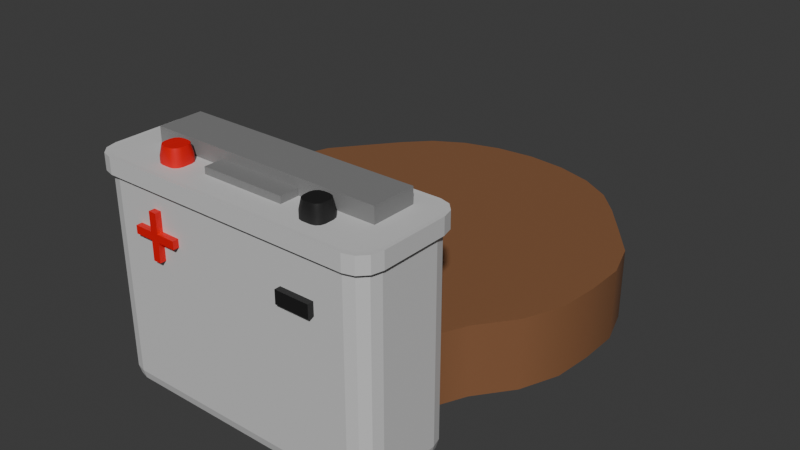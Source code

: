 # Source: battery-backpack.blend  (saved by Blender 4.1.24; exported with 4.5.12 LTS)
import bpy
from mathutils import Matrix  # noqa: F401  (used for matrix-valued properties, if any)

bpy.ops.wm.read_factory_settings(use_empty=True)
scene = bpy.context.scene
scene.name = 'Scene'

# ---- collections
col_collection = bpy.data.collections.new('Collection'); scene.collection.children.link(col_collection)

# ---- materials (node trees are filled in below, after node groups)
mat_battery = bpy.data.materials.new('Battery')
mat_battery.use_transparent_shadow = False
mat_negative = bpy.data.materials.new('Negative')
mat_negative.use_transparent_shadow = False
mat_positive = bpy.data.materials.new('Positive')
mat_positive.use_transparent_shadow = False
mat_belt = bpy.data.materials.new('Belt')
mat_belt.use_transparent_shadow = False
mat_battery_2 = bpy.data.materials.new('Battery 2')
mat_battery_2.use_transparent_shadow = False

# ---- material node trees
mat_battery.use_nodes = True; mat_battery.node_tree.nodes.clear()
_N = mat_battery.node_tree.nodes; _L = mat_battery.node_tree.links
n0 = _N.new('ShaderNodeBsdfPrincipled'); n0.name = 'Principled BSDF'; n0.location = (10, 300)
n0.inputs[0].default_value = (0.6451, 0.6451, 0.6451, 1.0)
n1 = _N.new('ShaderNodeOutputMaterial'); n1.name = 'Material Output'; n1.location = (300, 300)
_L.new(n0.outputs[0], n1.inputs[0])
n1.is_active_output = True
mat_negative.use_nodes = True; mat_negative.node_tree.nodes.clear()
_N = mat_negative.node_tree.nodes; _L = mat_negative.node_tree.links
n0 = _N.new('ShaderNodeBsdfPrincipled'); n0.name = 'Principled BSDF'; n0.location = (10, 300)
n0.inputs[0].default_value = (0.01227, 0.01227, 0.01227, 1.0)
n1 = _N.new('ShaderNodeOutputMaterial'); n1.name = 'Material Output'; n1.location = (300, 300)
_L.new(n0.outputs[0], n1.inputs[0])
n1.is_active_output = True
mat_positive.use_nodes = True; mat_positive.node_tree.nodes.clear()
_N = mat_positive.node_tree.nodes; _L = mat_positive.node_tree.links
n0 = _N.new('ShaderNodeBsdfPrincipled'); n0.name = 'Principled BSDF'; n0.location = (10, 300)
n0.inputs[0].default_value = (0.8002, 0.0, 0.001472, 1.0)
n1 = _N.new('ShaderNodeOutputMaterial'); n1.name = 'Material Output'; n1.location = (300, 300)
_L.new(n0.outputs[0], n1.inputs[0])
n1.is_active_output = True
mat_belt.use_nodes = True; mat_belt.node_tree.nodes.clear()
_N = mat_belt.node_tree.nodes; _L = mat_belt.node_tree.links
n0 = _N.new('ShaderNodeBsdfPrincipled'); n0.name = 'Principled BSDF'; n0.location = (10, 300)
n0.inputs[0].default_value = (0.247, 0.1102, 0.04939, 1.0)
n1 = _N.new('ShaderNodeOutputMaterial'); n1.name = 'Material Output'; n1.location = (300, 300)
_L.new(n0.outputs[0], n1.inputs[0])
n1.is_active_output = True
mat_battery_2.use_nodes = True; mat_battery_2.node_tree.nodes.clear()
_N = mat_battery_2.node_tree.nodes; _L = mat_battery_2.node_tree.links
n0 = _N.new('ShaderNodeBsdfPrincipled'); n0.name = 'Principled BSDF'; n0.location = (10, 300)
n0.inputs[0].default_value = (0.2247, 0.2247, 0.2247, 1.0)
n1 = _N.new('ShaderNodeOutputMaterial'); n1.name = 'Material Output'; n1.location = (300, 300)
_L.new(n0.outputs[0], n1.inputs[0])
n1.is_active_output = True

# ---- world
world_world = bpy.data.worlds.new('World'); scene.world = world_world
world_world.use_nodes = True; world_world.node_tree.nodes.clear()
_N = world_world.node_tree.nodes; _L = world_world.node_tree.links
n0 = _N.new('ShaderNodeOutputWorld'); n0.name = 'World Output'; n0.location = (300, 300)
n1 = _N.new('ShaderNodeBackground'); n1.name = 'Background'; n1.location = (10, 300)
n1.inputs[0].default_value = (0.05088, 0.05088, 0.05088, 1.0)
_L.new(n1.outputs[0], n0.inputs[0])
n0.is_active_output = True
world_world.color = (0.05088, 0.05088, 0.05088)
world_world.use_sun_shadow = False
world_world.sun_shadow_jitter_overblur = 0.0

# ---- meshes
me_cube_001 = bpy.data.meshes.new('Cube.001')
me_cube_001.from_pydata([(-0.374, -0.08025, 0.374), (-0.3215, -0.1328, 0.374), (-0.367, -0.1065, 0.374), (-0.3478, -0.1257, 0.374), (-0.3215, 0.1328, 0.374), (-0.374, 0.08025, 0.374), (-0.3478, 0.1257, 0.374), (-0.367, 0.1065, 0.374), (0.3215, -0.1328, 0.374), (0.374, -0.08025, 0.374), (0.3478, -0.1257, 0.374), (0.367, -0.1065, 0.374), (0.374, 0.08025, 0.374), (0.3215, 0.1328, 0.374), (0.367, 0.1065, 0.374), (0.3478, 0.1257, 0.374), (-0.3215, -0.1328, 0.3334), (-0.3478, -0.1257, 0.3334), (-0.367, -0.1065, 0.3334), (-0.374, -0.08025, 0.3334), (-0.3215, 0.1328, 0.3334), (-0.3478, 0.1257, 0.3334), (-0.367, 0.1065, 0.3334), (-0.374, 0.08025, 0.3334), (0.374, 0.08025, 0.3334), (0.367, 0.1065, 0.3334), (0.3478, 0.1257, 0.3334), (0.3215, 0.1328, 0.3334), (0.3215, -0.1328, 0.3334), (0.3478, -0.1257, 0.3334), (0.367, -0.1065, 0.3334), (0.374, -0.08025, 0.3334), (-0.3308, -0.1448, 0.333), (-0.3308, -0.1448, 0.3744), (-0.3578, -0.1371, 0.3744), (-0.3776, -0.1162, 0.3744), (-0.3849, -0.08752, 0.3744), (-0.3578, 0.1371, 0.3744), (-0.3308, 0.1448, 0.3744), (-0.3578, 0.1371, 0.333), (-0.3776, 0.1162, 0.3744), (-0.3776, 0.1162, 0.333), (-0.3849, 0.08752, 0.3744), (-0.3849, 0.08752, 0.333), (0.3776, 0.1162, 0.3744), (0.3849, 0.08752, 0.3744), (0.3776, 0.1162, 0.333), (0.3578, 0.1371, 0.3744), (0.3578, 0.1371, 0.333), (0.3308, 0.1448, 0.3744), (0.3308, 0.1448, 0.333), (0.3578, -0.1371, 0.3744), (0.3308, -0.1448, 0.3744), (0.3578, -0.1371, 0.333), (0.3776, -0.1162, 0.3744), (0.3776, -0.1162, 0.333), (0.3849, -0.08752, 0.3744), (0.3849, -0.08752, 0.333), (-0.3578, -0.1371, 0.333), (-0.3776, -0.1162, 0.333), (-0.3849, -0.08752, 0.333), (-0.3308, 0.1448, 0.333), (0.3849, 0.08752, 0.333), (0.3308, -0.1448, 0.333), (-0.3154, -0.08643, -0.216), (-0.3215, -0.1328, -0.1697), (-0.3184, -0.1096, -0.2098), (-0.3207, -0.1266, -0.1929), (-0.3277, -0.07414, -0.216), (-0.374, -0.08025, -0.1697), (-0.3509, -0.07719, -0.2098), (-0.3678, -0.07943, -0.1929), (-0.3238, -0.08419, -0.216), (-0.3478, -0.1257, -0.1697), (-0.3358, -0.105, -0.2098), (-0.3446, -0.1202, -0.1929), (-0.3254, -0.08252, -0.216), (-0.367, -0.1065, -0.1697), (-0.3462, -0.09452, -0.2098), (-0.3614, -0.1033, -0.1929), (-0.3277, 0.07414, -0.216), (-0.374, 0.08025, -0.1697), (-0.3509, 0.07719, -0.2098), (-0.3678, 0.07943, -0.1929), (-0.3154, 0.08643, -0.216), (-0.3215, 0.1328, -0.1697), (-0.3184, 0.1096, -0.2098), (-0.3207, 0.1266, -0.1929), (-0.3254, 0.08252, -0.216), (-0.367, 0.1065, -0.1697), (-0.3462, 0.09452, -0.2098), (-0.3614, 0.1033, -0.1929), (-0.3238, 0.08419, -0.216), (-0.3478, 0.1257, -0.1697), (-0.3358, 0.105, -0.2098), (-0.3446, 0.1202, -0.1929), (0.3277, -0.07414, -0.216), (0.374, -0.08025, -0.1697), (0.3509, -0.07719, -0.2098), (0.3678, -0.07943, -0.1929), (0.3154, -0.08643, -0.216), (0.3215, -0.1328, -0.1697), (0.3184, -0.1096, -0.2098), (0.3207, -0.1266, -0.1929), (0.3254, -0.08252, -0.216), (0.367, -0.1065, -0.1697), (0.3462, -0.09452, -0.2098), (0.3614, -0.1033, -0.1929), (0.3238, -0.08419, -0.216), (0.3478, -0.1257, -0.1697), (0.3358, -0.105, -0.2098), (0.3446, -0.1202, -0.1929), (0.3154, 0.08643, -0.216), (0.3215, 0.1328, -0.1697), (0.3184, 0.1096, -0.2098), (0.3207, 0.1266, -0.1929), (0.3277, 0.07414, -0.216), (0.374, 0.08025, -0.1697), (0.3509, 0.07719, -0.2098), (0.3678, 0.07943, -0.1929), (0.3238, 0.08419, -0.216), (0.3478, 0.1257, -0.1697), (0.3358, 0.105, -0.2098), (0.3446, 0.1202, -0.1929), (0.3254, 0.08252, -0.216), (0.367, 0.1065, -0.1697), (0.3462, 0.09452, -0.2098), (0.3614, 0.1033, -0.1929)], [], [(2, 0, 36, 35), (17, 16, 32, 58), (12, 14, 15, 13, 4, 6, 7, 5, 0, 2, 3, 1, 8, 10, 11, 9), (11, 10, 51, 54), (18, 17, 58, 59), (4, 13, 49, 38), (14, 12, 45, 44), (19, 18, 59, 60), (21, 93, 89, 22), (30, 105, 97, 31), (85, 20, 27, 113), (25, 125, 121, 26), (24, 117, 125, 25), (29, 109, 105, 30), (26, 121, 113, 27), (117, 24, 31, 97), (101, 28, 16, 65), (12, 9, 56, 45), (3, 2, 35, 34), (20, 21, 39, 61), (8, 1, 33, 52), (21, 22, 41, 39), (0, 5, 42, 36), (5, 7, 40, 42), (10, 8, 52, 51), (22, 23, 43, 41), (69, 19, 23, 81), (22, 89, 81, 23), (80, 88, 92, 84, 112, 120, 124, 116, 96, 104, 108, 100, 64, 72, 76, 68), (20, 85, 93, 21), (73, 17, 18, 77), (28, 101, 109, 29), (77, 18, 19, 69), (63, 52, 33, 32), (62, 45, 56, 57), (60, 36, 42, 43), (61, 38, 49, 50), (32, 33, 34, 58), (58, 34, 35, 59), (59, 35, 36, 60), (54, 55, 57, 56), (51, 53, 55, 54), (52, 63, 53, 51), (47, 48, 50, 49), (44, 46, 48, 47), (45, 62, 46, 44), (40, 41, 43, 42), (37, 39, 41, 40), (38, 61, 39, 37), (27, 20, 61, 50), (23, 19, 60, 43), (6, 4, 38, 37), (9, 11, 54, 56), (30, 31, 57, 55), (15, 14, 44, 47), (31, 24, 62, 57), (29, 30, 55, 53), (16, 28, 63, 32), (28, 29, 53, 63), (26, 27, 50, 48), (13, 15, 47, 49), (7, 6, 37, 40), (25, 26, 48, 46), (24, 25, 46, 62), (1, 3, 34, 33), (72, 64, 66, 74), (74, 66, 67, 75), (75, 67, 65, 73), (76, 72, 74, 78), (78, 74, 75, 79), (79, 75, 73, 77), (68, 76, 78, 70), (70, 78, 79, 71), (71, 79, 77, 69), (84, 92, 94, 86), (86, 94, 95, 87), (87, 95, 93, 85), (92, 88, 90, 94), (94, 90, 91, 95), (95, 91, 89, 93), (88, 80, 82, 90), (90, 82, 83, 91), (91, 83, 81, 89), (116, 124, 126, 118), (118, 126, 127, 119), (119, 127, 125, 117), (124, 120, 122, 126), (126, 122, 123, 127), (127, 123, 121, 125), (120, 112, 114, 122), (122, 114, 115, 123), (123, 115, 113, 121), (100, 108, 110, 102), (102, 110, 111, 103), (103, 111, 109, 101), (108, 104, 106, 110), (110, 106, 107, 111), (111, 107, 105, 109), (104, 96, 98, 106), (106, 98, 99, 107), (107, 99, 97, 105), (69, 81, 83, 71), (71, 83, 82, 70), (70, 82, 80, 68), (85, 113, 115, 87), (87, 115, 114, 86), (86, 114, 112, 84), (117, 97, 99, 119), (119, 99, 98, 118), (118, 98, 96, 116), (101, 65, 67, 103), (103, 67, 66, 102), (102, 66, 64, 100), (65, 16, 17, 73)])
_k = set([(16, 17), (16, 28), (17, 18), (18, 19), (18, 77), (19, 23), (20, 21), (20, 27), (21, 22), (22, 23), (22, 89), (24, 25), (24, 31), (25, 26), (25, 125), (26, 27), (28, 29), (29, 30), (30, 31), (30, 105), (32, 58), (32, 63), (33, 34), (33, 52), (34, 35), (34, 58), (35, 36), (36, 42), (37, 38), (37, 39), (37, 40), (38, 49), (39, 41), (39, 61), (40, 42), (41, 43), (43, 60), (44, 45), (44, 47), (45, 56), (46, 48), (46, 62), (47, 48), (47, 49), (48, 50), (50, 61), (51, 52), (51, 53), (51, 54), (53, 55), (53, 63), (54, 56), (55, 57), (57, 62), (58, 59), (59, 60), (64, 72), (64, 100), (65, 73), (65, 101), (68, 76), (68, 80), (69, 77), (69, 81), (72, 76), (73, 77), (80, 88), (81, 89), (84, 92), (84, 112), (85, 93), (85, 113), (88, 92), (89, 93), (96, 104), (96, 116), (97, 105), (97, 117), (100, 108), (101, 109), (104, 108), (105, 109), (112, 120), (113, 121), (116, 124), (117, 125), (120, 124), (121, 125)])
me_cube_001.attributes.new('sharp_edge', 'BOOLEAN', 'EDGE').data.foreach_set('value', [ (min(e.vertices), max(e.vertices)) in _k for e in me_cube_001.edges])
_uv = me_cube_001.uv_layers.new(name='UVMap')
_uv.uv.foreach_set('vector', [0.8726, 0.7253, 0.875, 0.7005, 0.875, 0.7005, 0.8726, 0.7253, 0.616, 1.0, 0.616, 0.9824, 0.616, 0.9824, 0.616, 1.0, 0.625, 0.5495, 0.6274, 0.5247, 0.6338, 0.5066, 0.6426, 0.5, 0.8574, 0.5, 0.8662, 0.5066, 0.8726, 0.5247, 0.875, 0.5495, 0.875, 0.7005, 0.8726, 0.7253, 0.8662, 0.7434, 0.8574, 0.75, 0.6426, 0.75, 0.6338, 0.7434, 0.6274, 0.7253, 0.625, 0.7005, 0.6274, 0.7253, 0.6338, 0.7434, 0.6338, 0.7434, 0.6274, 0.7253, 0.616, 0.02473, 0.616, 0.0, 0.616, 0.0, 0.616, 0.02473, 0.8574, 0.5, 0.6426, 0.5, 0.6426, 0.5, 0.8574, 0.5, 0.6274, 0.5247, 0.625, 0.5495, 0.625, 0.5495, 0.6274, 0.5247, 0.616, 0.04946, 0.616, 0.02473, 0.616, 0.02473, 0.616, 0.04946, 0.616, 0.2588, 0.3953, 0.2588, 0.3953, 0.2253, 0.616, 0.2253, 0.616, 0.7253, 0.3953, 0.7253, 0.3953, 0.7005, 0.616, 0.7005, 0.3953, 0.2676, 0.616, 0.2676, 0.616, 0.4824, 0.3953, 0.4824, 0.616, 0.5247, 0.3953, 0.5247, 0.3953, 0.4912, 0.616, 0.4912, 0.616, 0.5495, 0.3953, 0.5495, 0.3953, 0.5247, 0.616, 0.5247, 0.616, 0.7588, 0.3953, 0.7588, 0.3953, 0.7253, 0.616, 0.7253, 0.616, 0.4912, 0.3953, 0.4912, 0.3953, 0.4824, 0.616, 0.4824, 0.3953, 0.5495, 0.616, 0.5495, 0.616, 0.7005, 0.3953, 0.7005, 0.3953, 0.7676, 0.616, 0.7676, 0.616, 0.9824, 0.3953, 0.9824, 0.625, 0.5495, 0.625, 0.7005, 0.625, 0.7005, 0.625, 0.5495, 0.8662, 0.7434, 0.8726, 0.7253, 0.8726, 0.7253, 0.8662, 0.7434, 0.616, 0.2676, 0.616, 0.2588, 0.616, 0.2588, 0.616, 0.2676, 0.6426, 0.75, 0.8574, 0.75, 0.8574, 0.75, 0.6426, 0.75, 0.616, 0.2588, 0.616, 0.2253, 0.616, 0.2253, 0.616, 0.2588, 0.875, 0.7005, 0.875, 0.5495, 0.875, 0.5495, 0.875, 0.7005, 0.875, 0.5495, 0.8726, 0.5247, 0.8726, 0.5247, 0.875, 0.5495, 0.6338, 0.7434, 0.6426, 0.75, 0.6426, 0.75, 0.6338, 0.7434, 0.616, 0.2253, 0.616, 0.2005, 0.616, 0.2005, 0.616, 0.2253, 0.3953, 0.04946, 0.616, 0.04946, 0.616, 0.2005, 0.3953, 0.2005, 0.616, 0.2253, 0.3953, 0.2253, 0.3953, 0.2005, 0.616, 0.2005, 0.1405, 0.5552, 0.1412, 0.5473, 0.1418, 0.5457, 0.1446, 0.5436, 0.3554, 0.5436, 0.3582, 0.5457, 0.3588, 0.5473, 0.3595, 0.5552, 0.3595, 0.6948, 0.3588, 0.7027, 0.3582, 0.7043, 0.3554, 0.7064, 0.1446, 0.7064, 0.1418, 0.7043, 0.1412, 0.7027, 0.1405, 0.6948, 0.616, 0.2676, 0.3953, 0.2676, 0.3953, 0.2588, 0.616, 0.2588, 0.3953, 0.0, 0.616, 0.0, 0.616, 0.02473, 0.3953, 0.02473, 0.616, 0.7676, 0.3953, 0.7676, 0.3953, 0.7588, 0.616, 0.7588, 0.3953, 0.02473, 0.616, 0.02473, 0.616, 0.04946, 0.3953, 0.04946, 0.616, 0.7676, 0.625, 0.7676, 0.625, 0.9824, 0.616, 0.9824, 0.616, 0.5495, 0.625, 0.5495, 0.625, 0.7005, 0.616, 0.7005, 0.616, 0.04946, 0.625, 0.04946, 0.625, 0.2005, 0.616, 0.2005, 0.616, 0.2676, 0.625, 0.2676, 0.625, 0.4824, 0.616, 0.4824, 0.616, 0.9824, 0.625, 0.9824, 0.625, 1.0, 0.616, 1.0, 0.616, 0.0, 0.625, 0.0, 0.625, 0.02473, 0.616, 0.02473, 0.616, 0.02473, 0.625, 0.02473, 0.625, 0.04946, 0.616, 0.04946, 0.625, 0.7253, 0.616, 0.7253, 0.616, 0.7005, 0.625, 0.7005, 0.625, 0.7588, 0.616, 0.7588, 0.616, 0.7253, 0.625, 0.7253, 0.625, 0.7676, 0.616, 0.7676, 0.616, 0.7588, 0.625, 0.7588, 0.625, 0.4912, 0.616, 0.4912, 0.616, 0.4824, 0.625, 0.4824, 0.625, 0.5247, 0.616, 0.5247, 0.616, 0.4912, 0.625, 0.4912, 0.625, 0.5495, 0.616, 0.5495, 0.616, 0.5247, 0.625, 0.5247, 0.625, 0.2253, 0.616, 0.2253, 0.616, 0.2005, 0.625, 0.2005, 0.625, 0.2588, 0.616, 0.2588, 0.616, 0.2253, 0.625, 0.2253, 0.625, 0.2676, 0.616, 0.2676, 0.616, 0.2588, 0.625, 0.2588, 0.616, 0.4824, 0.616, 0.2676, 0.616, 0.2676, 0.616, 0.4824, 0.616, 0.2005, 0.616, 0.04946, 0.616, 0.04946, 0.616, 0.2005, 0.8662, 0.5066, 0.8574, 0.5, 0.8574, 0.5, 0.8662, 0.5066, 0.625, 0.7005, 0.6274, 0.7253, 0.6274, 0.7253, 0.625, 0.7005, 0.616, 0.7253, 0.616, 0.7005, 0.616, 0.7005, 0.616, 0.7253, 0.6338, 0.5066, 0.6274, 0.5247, 0.6274, 0.5247, 0.6338, 0.5066, 0.616, 0.7005, 0.616, 0.5495, 0.616, 0.5495, 0.616, 0.7005, 0.616, 0.7588, 0.616, 0.7253, 0.616, 0.7253, 0.616, 0.7588, 0.616, 0.9824, 0.616, 0.7676, 0.616, 0.7676, 0.616, 0.9824, 0.616, 0.7676, 0.616, 0.7588, 0.616, 0.7588, 0.616, 0.7676, 0.616, 0.4912, 0.616, 0.4824, 0.616, 0.4824, 0.616, 0.4912, 0.6426, 0.5, 0.6338, 0.5066, 0.6338, 0.5066, 0.6426, 0.5, 0.8726, 0.5247, 0.8662, 0.5066, 0.8662, 0.5066, 0.8726, 0.5247, 0.616, 0.5247, 0.616, 0.4912, 0.616, 0.4912, 0.616, 0.5247, 0.616, 0.5495, 0.616, 0.5247, 0.616, 0.5247, 0.616, 0.5495, 0.8574, 0.75, 0.8662, 0.7434, 0.8662, 0.7434, 0.8574, 0.75, 0.1418, 0.7043, 0.1446, 0.7064, 0.1436, 0.7282, 0.1378, 0.7238, 0.1378, 0.7238, 0.1436, 0.7282, 0.1423, 0.7498, 0.1343, 0.7438, 0.375, 0.9989, 0.375, 0.983, 0.3953, 0.9824, 0.3953, 1.0, 0.1412, 0.7027, 0.1418, 0.7043, 0.1378, 0.7238, 0.1343, 0.714, 0.1343, 0.714, 0.1378, 0.7238, 0.1334, 0.7423, 0.1277, 0.7264, 0.375, 0.02322, 0.375, 0.001513, 0.3953, 0.0, 0.3953, 0.02473, 0.1405, 0.6948, 0.1412, 0.7027, 0.1343, 0.714, 0.1327, 0.6977, 0.1327, 0.6977, 0.1343, 0.714, 0.1272, 0.7238, 0.1251, 0.7013, 0.375, 0.04872, 0.375, 0.02624, 0.3953, 0.02473, 0.3953, 0.04946, 0.1446, 0.5436, 0.1418, 0.5457, 0.1378, 0.5262, 0.1436, 0.5218, 0.1436, 0.5218, 0.1378, 0.5262, 0.1343, 0.5062, 0.1423, 0.5002, 0.375, 0.2673, 0.375, 0.2593, 0.3953, 0.2588, 0.3953, 0.2676, 0.1418, 0.5457, 0.1412, 0.5473, 0.1343, 0.536, 0.1378, 0.5262, 0.1378, 0.5262, 0.1343, 0.536, 0.1277, 0.5236, 0.1334, 0.5077, 0.375, 0.2567, 0.375, 0.2273, 0.3953, 0.2253, 0.3953, 0.2588, 0.1412, 0.5473, 0.1405, 0.5552, 0.1327, 0.5523, 0.1343, 0.536, 0.1343, 0.536, 0.1327, 0.5523, 0.1251, 0.5487, 0.1272, 0.5262, 0.375, 0.2238, 0.375, 0.2013, 0.3953, 0.2005, 0.3953, 0.2253, 0.3595, 0.5552, 0.3588, 0.5473, 0.3657, 0.536, 0.3673, 0.5523, 0.3673, 0.5523, 0.3657, 0.536, 0.3852, 0.5262, 0.3852, 0.5495, 0.3852, 0.5495, 0.3852, 0.5262, 0.3953, 0.5247, 0.3953, 0.5495, 0.3588, 0.5473, 0.3582, 0.5457, 0.3622, 0.5262, 0.3657, 0.536, 0.3657, 0.536, 0.3622, 0.5262, 0.3666, 0.5077, 0.3723, 0.5236, 0.375, 0.5227, 0.375, 0.4933, 0.3953, 0.4912, 0.3953, 0.5247, 0.3582, 0.5457, 0.3554, 0.5436, 0.3564, 0.5218, 0.3622, 0.5262, 0.3622, 0.5262, 0.3564, 0.5218, 0.3577, 0.5002, 0.3657, 0.5062, 0.375, 0.4907, 0.375, 0.4827, 0.3953, 0.4824, 0.3953, 0.4912, 0.3554, 0.7064, 0.3582, 0.7043, 0.3622, 0.7238, 0.3564, 0.7282, 0.3564, 0.7282, 0.3622, 0.7238, 0.3657, 0.7438, 0.3577, 0.7498, 0.375, 0.7673, 0.375, 0.7593, 0.3953, 0.7588, 0.3953, 0.7676, 0.3582, 0.7043, 0.3588, 0.7027, 0.3657, 0.714, 0.3622, 0.7238, 0.3622, 0.7238, 0.3657, 0.714, 0.3723, 0.7264, 0.3666, 0.7423, 0.375, 0.7567, 0.375, 0.7273, 0.3953, 0.7253, 0.3953, 0.7588, 0.3588, 0.7027, 0.3595, 0.6948, 0.3673, 0.6977, 0.3657, 0.714, 0.3657, 0.714, 0.3673, 0.6977, 0.3852, 0.7005, 0.3852, 0.7238, 0.3852, 0.7238, 0.3852, 0.7005, 0.3953, 0.7005, 0.3953, 0.7253, 0.3953, 0.04946, 0.3953, 0.2005, 0.375, 0.1998, 0.375, 0.05023, 0.125, 0.6998, 0.125, 0.5502, 0.1327, 0.5523, 0.1327, 0.6977, 0.1327, 0.6977, 0.1327, 0.5523, 0.1405, 0.5552, 0.1405, 0.6948, 0.3953, 0.2676, 0.3953, 0.4824, 0.375, 0.4822, 0.375, 0.2678, 0.1428, 0.5, 0.3572, 0.5, 0.3564, 0.5218, 0.1436, 0.5218, 0.1436, 0.5218, 0.3564, 0.5218, 0.3554, 0.5436, 0.1446, 0.5436, 0.3953, 0.5495, 0.3953, 0.7005, 0.3852, 0.7005, 0.3852, 0.5495, 0.3852, 0.5495, 0.3852, 0.7005, 0.3673, 0.6977, 0.3673, 0.5523, 0.3673, 0.5523, 0.3673, 0.6977, 0.3595, 0.6948, 0.3595, 0.5552, 0.3953, 0.7676, 0.3953, 0.9824, 0.375, 0.9822, 0.375, 0.7678, 0.3572, 0.75, 0.1428, 0.75, 0.1436, 0.7282, 0.3564, 0.7282, 0.3564, 0.7282, 0.1436, 0.7282, 0.1446, 0.7064, 0.3554, 0.7064, 0.3953, 0.9824, 0.616, 0.9824, 0.616, 1.0, 0.3953, 1.0])
me_cube_001.materials.append(mat_battery)
me_cube_001.update()
me_cube_002 = bpy.data.meshes.new('Cube.002')
me_cube_002.from_pydata([(-0.5429, -0.1967, -0.2614), (-0.1967, -0.5429, -0.2614), (-0.4965, -0.3698, -0.2614), (-0.3698, -0.4965, -0.2614), (-0.5429, -0.197, 0.6868), (-0.197, -0.5429, 0.6868), (-0.4965, -0.3699, 0.6868), (-0.3699, -0.4965, 0.6868), (-0.1967, 0.5429, -0.2614), (-0.5429, 0.1967, -0.2614), (-0.3698, 0.4965, -0.2614), (-0.4965, 0.3698, -0.2614), (-0.197, 0.5429, 0.6868), (-0.5429, 0.197, 0.6868), (-0.3699, 0.4965, 0.6868), (-0.4965, 0.3699, 0.6868), (0.1967, -0.5429, -0.2614), (0.5429, -0.1967, -0.2614), (0.3698, -0.4965, -0.2614), (0.4965, -0.3698, -0.2614), (0.197, -0.5429, 0.6868), (0.5429, -0.197, 0.6868), (0.3699, -0.4965, 0.6868), (0.4965, -0.3699, 0.6868), (0.5429, 0.1967, -0.2614), (0.1967, 0.5429, -0.2614), (0.4965, 0.3698, -0.2614), (0.3698, 0.4965, -0.2614), (0.5429, 0.197, 0.6868), (0.197, 0.5429, 0.6868), (0.4965, 0.3699, 0.6868), (0.3699, 0.4965, 0.6868), (-0.4709, 0.1244, -0.4679), (-0.1244, 0.4709, -0.4679), (-0.4245, 0.2977, -0.4679), (-0.2977, 0.4245, -0.4679), (-0.1244, -0.4709, -0.4679), (-0.4709, -0.1244, -0.4679), (-0.2977, -0.4245, -0.4679), (-0.4245, -0.2977, -0.4679), (0.1244, 0.4709, -0.4679), (0.4709, 0.1244, -0.4679), (0.2977, 0.4245, -0.4679), (0.4245, 0.2977, -0.4679), (0.4709, -0.1244, -0.4679), (0.1244, -0.4709, -0.4679), (0.4245, -0.2977, -0.4679), (0.2977, -0.4245, -0.4679), (7.156, -0.5429, -0.2614), (7.502, -0.1967, -0.2614), (7.329, -0.4965, -0.2614), (7.456, -0.3698, -0.2614), (7.157, -0.5429, 0.6868), (7.502, -0.197, 0.6868), (7.33, -0.4965, 0.6868), (7.456, -0.3699, 0.6868), (7.502, 0.1967, -0.2614), (7.156, 0.5429, -0.2614), (7.456, 0.3698, -0.2614), (7.329, 0.4965, -0.2614), (7.502, 0.197, 0.6868), (7.157, 0.5429, 0.6868), (7.456, 0.3699, 0.6868), (7.33, 0.4965, 0.6868), (6.417, -0.1967, -0.2614), (6.763, -0.5429, -0.2614), (6.463, -0.3698, -0.2614), (6.59, -0.4965, -0.2614), (6.417, -0.197, 0.6868), (6.763, -0.5429, 0.6868), (6.463, -0.3699, 0.6868), (6.59, -0.4965, 0.6868), (6.763, 0.5429, -0.2614), (6.417, 0.1967, -0.2614), (6.59, 0.4965, -0.2614), (6.463, 0.3698, -0.2614), (6.763, 0.5429, 0.6868), (6.417, 0.197, 0.6868), (6.59, 0.4965, 0.6868), (6.463, 0.3699, 0.6868), (7.084, 0.4709, -0.4679), (7.431, 0.1244, -0.4679), (7.257, 0.4245, -0.4679), (7.384, 0.2977, -0.4679), (7.431, -0.1244, -0.4679), (7.084, -0.4709, -0.4679), (7.384, -0.2977, -0.4679), (7.257, -0.4245, -0.4679), (6.489, 0.1244, -0.4679), (6.835, 0.4709, -0.4679), (6.535, 0.2977, -0.4679), (6.662, 0.4245, -0.4679), (6.835, -0.4709, -0.4679), (6.489, -0.1244, -0.4679), (6.662, -0.4245, -0.4679), (6.535, -0.2977, -0.4679)], [], [(16, 20, 5, 1), (8, 25, 40, 33), (32, 34, 35, 33, 40, 42, 43, 41, 44, 46, 47, 45, 36, 38, 39, 37), (16, 1, 36, 45), (28, 30, 31, 29, 12, 14, 15, 13, 4, 6, 7, 5, 20, 22, 23, 21), (8, 12, 29, 25), (49, 84, 81, 56), (24, 17, 44, 41), (0, 4, 13, 9), (24, 28, 21, 17), (65, 48, 52, 69), (57, 80, 89, 72), (80, 82, 83, 81, 84, 86, 87, 85, 92, 94, 95, 93, 88, 90, 91, 89), (65, 92, 85, 48), (76, 78, 79, 77, 68, 70, 71, 69, 52, 54, 55, 53, 60, 62, 63, 61), (57, 72, 76, 61), (73, 88, 93, 64), (49, 56, 60, 53), (73, 64, 68, 77), (1, 5, 7, 3), (3, 7, 6, 2), (2, 6, 4, 0), (12, 8, 10, 14), (14, 10, 11, 15), (15, 11, 9, 13), (28, 24, 26, 30), (30, 26, 27, 31), (31, 27, 25, 29), (20, 16, 18, 22), (22, 18, 19, 23), (23, 19, 17, 21), (0, 37, 39, 2), (2, 39, 38, 3), (3, 38, 36, 1), (44, 17, 19, 46), (46, 19, 18, 47), (47, 18, 16, 45), (24, 41, 43, 26), (26, 43, 42, 27), (27, 42, 40, 25), (32, 9, 11, 34), (34, 11, 10, 35), (35, 10, 8, 33), (49, 53, 55, 51), (51, 55, 54, 50), (50, 54, 52, 48), (60, 56, 58, 62), (62, 58, 59, 63), (63, 59, 57, 61), (76, 72, 74, 78), (78, 74, 75, 79), (79, 75, 73, 77), (68, 64, 66, 70), (70, 66, 67, 71), (71, 67, 65, 69), (48, 85, 87, 50), (50, 87, 86, 51), (51, 86, 84, 49), (92, 65, 67, 94), (94, 67, 66, 95), (95, 66, 64, 93), (72, 89, 91, 74), (74, 91, 90, 75), (75, 90, 88, 73), (80, 57, 59, 82), (82, 59, 58, 83), (83, 58, 56, 81), (0, 9, 32, 37)])
me_cube_002.polygons.foreach_set('use_smooth', [True] * 68)
me_cube_002.polygons.foreach_set('material_index', [0, 0, 0, 0, 0, 0, 1, 0, 0, 0, 1, 1, 1, 1, 1, 1, 1, 1, 1, 0, 0, 0, 0, 0, 0, 0, 0, 0, 0, 0, 0, 0, 0, 0, 0, 0, 0, 0, 0, 0, 0, 0, 0, 1, 1, 1, 1, 1, 1, 1, 1, 1, 1, 1, 1, 1, 1, 1, 1, 1, 1, 1, 1, 1, 1, 1, 1, 0])
_k = set([(4, 6), (4, 13), (5, 7), (5, 20), (6, 7), (12, 14), (12, 29), (13, 15), (14, 15), (19, 23), (20, 22), (21, 23), (21, 28), (22, 23), (28, 30), (29, 31), (30, 31), (32, 34), (32, 37), (33, 35), (33, 40), (34, 35), (36, 38), (36, 45), (37, 39), (38, 39), (40, 42), (41, 43), (41, 44), (42, 43), (44, 46), (45, 47), (46, 47), (50, 54), (51, 55), (52, 54), (52, 69), (53, 55), (53, 60), (54, 55), (58, 62), (59, 63), (60, 62), (61, 63), (61, 76), (62, 63), (67, 71), (68, 70), (68, 77), (69, 71), (70, 71), (74, 78), (76, 78), (77, 79), (78, 79), (80, 82), (80, 89), (81, 83), (81, 84), (82, 83), (84, 86), (85, 87), (85, 92), (86, 87), (88, 90), (88, 93), (89, 91), (90, 91), (92, 94), (93, 95), (94, 95)])
me_cube_002.attributes.new('sharp_edge', 'BOOLEAN', 'EDGE').data.foreach_set('value', [ (min(e.vertices), max(e.vertices)) in _k for e in me_cube_002.edges])
_uv = me_cube_002.uv_layers.new(name='UVMap')
_uv.uv.foreach_set('vector', [0.375, 0.8297, 0.625, 0.8296, 0.625, 0.9204, 0.375, 0.9203, 0.375, 0.3297, 0.375, 0.4203, 0.375, 0.408, 0.375, 0.342, 0.125, 0.592, 0.1373, 0.546, 0.171, 0.5123, 0.217, 0.5, 0.283, 0.5, 0.329, 0.5123, 0.3627, 0.546, 0.375, 0.592, 0.375, 0.658, 0.3627, 0.704, 0.329, 0.7377, 0.283, 0.75, 0.217, 0.75, 0.171, 0.7377, 0.1373, 0.704, 0.125, 0.658, 0.375, 0.8297, 0.375, 0.9203, 0.375, 0.908, 0.375, 0.842, 0.625, 0.5796, 0.6357, 0.5398, 0.6648, 0.5107, 0.7046, 0.5, 0.7954, 0.5, 0.8352, 0.5107, 0.8643, 0.5398, 0.875, 0.5796, 0.875, 0.6704, 0.8643, 0.7102, 0.8352, 0.7393, 0.7954, 0.75, 0.7046, 0.75, 0.6648, 0.7393, 0.6357, 0.7102, 0.625, 0.6704, 0.375, 0.3297, 0.625, 0.3296, 0.625, 0.4204, 0.375, 0.4203, 0.375, 0.07971, 0.375, 0.09198, 0.375, 0.158, 0.375, 0.1703, 0.375, 0.5797, 0.375, 0.6703, 0.375, 0.658, 0.375, 0.592, 0.375, 0.07971, 0.625, 0.07964, 0.625, 0.1704, 0.375, 0.1703, 0.375, 0.5797, 0.625, 0.5796, 0.625, 0.6704, 0.375, 0.6703, 0.375, 0.8297, 0.375, 0.9203, 0.625, 0.9204, 0.625, 0.8296, 0.375, 0.3297, 0.375, 0.342, 0.375, 0.408, 0.375, 0.4203, 0.217, 0.5, 0.171, 0.5123, 0.1373, 0.546, 0.125, 0.592, 0.125, 0.658, 0.1373, 0.704, 0.171, 0.7377, 0.217, 0.75, 0.283, 0.75, 0.329, 0.7377, 0.3627, 0.704, 0.375, 0.658, 0.375, 0.592, 0.3627, 0.546, 0.329, 0.5123, 0.283, 0.5, 0.375, 0.8297, 0.375, 0.842, 0.375, 0.908, 0.375, 0.9203, 0.7046, 0.5, 0.6648, 0.5107, 0.6357, 0.5398, 0.625, 0.5796, 0.625, 0.6704, 0.6357, 0.7102, 0.6648, 0.7393, 0.7046, 0.75, 0.7954, 0.75, 0.8352, 0.7393, 0.8643, 0.7102, 0.875, 0.6704, 0.875, 0.5796, 0.8643, 0.5398, 0.8352, 0.5107, 0.7954, 0.5, 0.375, 0.3297, 0.375, 0.4203, 0.625, 0.4204, 0.625, 0.3296, 0.375, 0.5797, 0.375, 0.592, 0.375, 0.658, 0.375, 0.6703, 0.375, 0.07971, 0.375, 0.1703, 0.625, 0.1704, 0.625, 0.07964, 0.375, 0.5797, 0.375, 0.6703, 0.625, 0.6704, 0.625, 0.5796, 0.375, 0.9203, 0.625, 0.9204, 0.625, 1.0, 0.375, 1.0, 0.375, 0.0, 0.625, 0.0, 0.625, 0.03982, 0.375, 0.03986, 0.375, 0.03986, 0.625, 0.03982, 0.625, 0.07964, 0.375, 0.07971, 0.625, 0.3296, 0.375, 0.3297, 0.375, 0.2895, 0.625, 0.2898, 0.625, 0.2898, 0.375, 0.2895, 0.375, 0.2105, 0.625, 0.2102, 0.625, 0.2102, 0.375, 0.2105, 0.375, 0.1703, 0.625, 0.1704, 0.625, 0.5796, 0.375, 0.5797, 0.375, 0.5395, 0.625, 0.5398, 0.625, 0.5398, 0.375, 0.5395, 0.375, 0.4605, 0.625, 0.4602, 0.625, 0.4602, 0.375, 0.4605, 0.375, 0.4203, 0.625, 0.4204, 0.625, 0.8296, 0.375, 0.8297, 0.375, 0.7895, 0.625, 0.7898, 0.625, 0.7898, 0.375, 0.7895, 0.375, 0.7105, 0.625, 0.7102, 0.625, 0.7102, 0.375, 0.7105, 0.375, 0.6703, 0.625, 0.6704, 0.375, 0.07971, 0.375, 0.09198, 0.375, 0.04535, 0.375, 0.03907, 0.375, 0.03907, 0.375, 0.04535, 0.375, 0.0, 0.375, 0.0, 0.375, 1.0, 0.375, 1.0, 0.375, 0.908, 0.375, 0.9203, 0.375, 0.658, 0.375, 0.6703, 0.375, 0.7105, 0.375, 0.7047, 0.375, 0.7047, 0.375, 0.7105, 0.375, 0.7895, 0.375, 0.7953, 0.375, 0.7953, 0.375, 0.7895, 0.375, 0.8297, 0.375, 0.842, 0.375, 0.5797, 0.375, 0.592, 0.375, 0.5453, 0.375, 0.5395, 0.375, 0.5395, 0.375, 0.5453, 0.375, 0.4547, 0.375, 0.4605, 0.375, 0.4605, 0.375, 0.4547, 0.375, 0.408, 0.375, 0.4203, 0.375, 0.158, 0.375, 0.1703, 0.375, 0.2105, 0.375, 0.2047, 0.375, 0.2047, 0.375, 0.2105, 0.375, 0.2895, 0.375, 0.2953, 0.375, 0.2953, 0.375, 0.2895, 0.375, 0.3297, 0.375, 0.342, 0.375, 0.07971, 0.625, 0.07964, 0.625, 0.0, 0.375, 0.0, 0.375, 1.0, 0.625, 1.0, 0.625, 0.9602, 0.375, 0.9601, 0.375, 0.9601, 0.625, 0.9602, 0.625, 0.9204, 0.375, 0.9203, 0.625, 0.1704, 0.375, 0.1703, 0.375, 0.2105, 0.625, 0.2102, 0.625, 0.2102, 0.375, 0.2105, 0.375, 0.2895, 0.625, 0.2898, 0.625, 0.2898, 0.375, 0.2895, 0.375, 0.3297, 0.625, 0.3296, 0.625, 0.4204, 0.375, 0.4203, 0.375, 0.4605, 0.625, 0.4602, 0.625, 0.4602, 0.375, 0.4605, 0.375, 0.5395, 0.625, 0.5398, 0.625, 0.5398, 0.375, 0.5395, 0.375, 0.5797, 0.625, 0.5796, 0.625, 0.6704, 0.375, 0.6703, 0.375, 0.7105, 0.625, 0.7102, 0.625, 0.7102, 0.375, 0.7105, 0.375, 0.7895, 0.625, 0.7898, 0.625, 0.7898, 0.375, 0.7895, 0.375, 0.8297, 0.625, 0.8296, 0.375, 0.9203, 0.375, 0.908, 0.375, 0.9547, 0.375, 0.9609, 0.375, 0.9609, 0.375, 0.9547, 0.375, 1.0, 0.375, 1.0, 0.375, 0.0, 0.375, 0.0, 0.375, 0.09198, 0.375, 0.07971, 0.375, 0.842, 0.375, 0.8297, 0.375, 0.7895, 0.375, 0.7953, 0.375, 0.7953, 0.375, 0.7895, 0.375, 0.7105, 0.375, 0.7047, 0.375, 0.7047, 0.375, 0.7105, 0.375, 0.6703, 0.375, 0.658, 0.375, 0.4203, 0.375, 0.408, 0.375, 0.4547, 0.375, 0.4605, 0.375, 0.4605, 0.375, 0.4547, 0.375, 0.5453, 0.375, 0.5395, 0.375, 0.5395, 0.375, 0.5453, 0.375, 0.592, 0.375, 0.5797, 0.375, 0.342, 0.375, 0.3297, 0.375, 0.2895, 0.375, 0.2953, 0.375, 0.2953, 0.375, 0.2895, 0.375, 0.2105, 0.375, 0.2047, 0.375, 0.2047, 0.375, 0.2105, 0.375, 0.1703, 0.375, 0.158, 0.375, 0.07971, 0.375, 0.1703, 0.375, 0.158, 0.375, 0.09198])
me_cube_002.materials.append(mat_negative)
me_cube_002.materials.append(mat_positive)
me_cube_002.update()
me_cylinder = bpy.data.meshes.new('Cylinder')
me_cylinder.from_pydata([(0.0, 0.9774, -1.0), (0.0, 0.9774, 1.0), (0.1951, 0.9582, -1.0), (0.1951, 0.9582, 1.0), (0.3791, 0.9025, -1.0), (0.3791, 0.9025, 1.0), (0.5298, 0.813, -1.0), (0.5298, 0.813, 1.0), (0.6457, 0.6927, -1.0), (0.6457, 0.6927, 1.0), (0.7637, 0.5455, -1.0), (0.7637, 0.5455, 1.0), (0.8962, 0.3766, -1.0), (0.8962, 0.3766, 1.0), (0.9579, 0.1921, -1.0), (0.9579, 0.1921, 1.0), (0.9599, -0.0008817, -1.0), (0.9599, -0.0008817, 1.0), (0.943, -0.1951, -1.0), (0.943, -0.1951, 1.0), (0.8692, -0.3827, -1.0), (0.8692, -0.3827, 1.0), (0.7381, -0.5556, -1.0), (0.7381, -0.5556, 1.0), (0.669, -0.7071, -1.0), (0.669, -0.7071, 1.0), (0.6453, -0.8315, -1.0), (0.6453, -0.8315, 1.0), (0.4402, -0.9239, -1.0), (0.4402, -0.9239, 1.0), (0.2236, -0.9808, -1.0), (0.2236, -0.9808, 1.0), (1.891e-12, -1.0, -1.0), (1.891e-12, -1.0, 1.0), (-0.2236, -0.9808, -1.0), (-0.2236, -0.9808, 1.0), (-0.4402, -0.9239, -1.0), (-0.4402, -0.9239, 1.0), (-0.6453, -0.8315, -1.0), (-0.6453, -0.8315, 1.0), (-0.669, -0.7071, -1.0), (-0.669, -0.7071, 1.0), (-0.7381, -0.5556, -1.0), (-0.7381, -0.5556, 1.0), (-0.8692, -0.3827, -1.0), (-0.8692, -0.3827, 1.0), (-0.943, -0.1951, -1.0), (-0.943, -0.1951, 1.0), (-0.9599, -0.0008817, -1.0), (-0.9599, -0.0008817, 1.0), (-0.9579, 0.1921, -1.0), (-0.9579, 0.1921, 1.0), (-0.8962, 0.3766, -1.0), (-0.8962, 0.3766, 1.0), (-0.7637, 0.5455, -1.0), (-0.7637, 0.5455, 1.0), (-0.6457, 0.6927, -1.0), (-0.6457, 0.6927, 1.0), (-0.5298, 0.813, -1.0), (-0.5298, 0.813, 1.0), (-0.3791, 0.9025, -1.0), (-0.3791, 0.9025, 1.0), (-0.1951, 0.9582, -1.0), (-0.1951, 0.9582, 1.0)], [], [(0, 1, 3, 2), (2, 3, 5, 4), (4, 5, 7, 6), (6, 7, 9, 8), (8, 9, 11, 10), (10, 11, 13, 12), (12, 13, 15, 14), (14, 15, 17, 16), (16, 17, 19, 18), (18, 19, 21, 20), (20, 21, 23, 22), (22, 23, 25, 24), (24, 25, 27, 26), (26, 27, 29, 28), (36, 37, 39, 38), (38, 39, 41, 40), (40, 41, 43, 42), (42, 43, 45, 44), (44, 45, 47, 46), (46, 47, 49, 48), (48, 49, 51, 50), (50, 51, 53, 52), (52, 53, 55, 54), (54, 55, 57, 56), (56, 57, 59, 58), (58, 59, 61, 60), (3, 1, 63, 61, 59, 57, 55, 53, 51, 49, 47, 45, 43, 41, 39, 37, 35, 33, 31, 29, 27, 25, 23, 21, 19, 17, 15, 13, 11, 9, 7, 5), (60, 61, 63, 62), (62, 63, 1, 0), (0, 2, 4, 6, 8, 10, 12, 14, 16, 18, 20, 22, 24, 26, 28, 30, 32, 34, 36, 38, 40, 42, 44, 46, 48, 50, 52, 54, 56, 58, 60, 62)])
me_cylinder.polygons.foreach_set('use_smooth', [True] * 30)
_k = set([(0, 2), (0, 62), (1, 3), (1, 63), (2, 4), (3, 5), (4, 6), (5, 7), (6, 8), (7, 9), (8, 10), (9, 11), (10, 12), (11, 13), (12, 14), (13, 15), (14, 16), (15, 17), (16, 18), (17, 19), (18, 20), (19, 21), (20, 22), (21, 23), (22, 24), (23, 25), (24, 26), (25, 27), (26, 28), (27, 29), (28, 30), (29, 31), (30, 32), (31, 33), (32, 34), (33, 35), (34, 36), (35, 37), (36, 38), (37, 39), (38, 40), (39, 41), (40, 42), (41, 43), (42, 44), (43, 45), (44, 46), (45, 47), (46, 48), (47, 49), (48, 50), (49, 51), (50, 52), (51, 53), (52, 54), (53, 55), (54, 56), (55, 57), (56, 58), (57, 59), (58, 60), (59, 61), (60, 62), (61, 63)])
me_cylinder.attributes.new('sharp_edge', 'BOOLEAN', 'EDGE').data.foreach_set('value', [ (min(e.vertices), max(e.vertices)) in _k for e in me_cylinder.edges])
_uv = me_cylinder.uv_layers.new(name='UVMap')
_uv.uv.foreach_set('vector', [1.0, 0.5, 1.0, 1.0, 0.9688, 1.0, 0.9688, 0.5, 0.9688, 0.5, 0.9688, 1.0, 0.9375, 1.0, 0.9375, 0.5, 0.9375, 0.5, 0.9375, 1.0, 0.9062, 1.0, 0.9062, 0.5, 0.9062, 0.5, 0.9062, 1.0, 0.875, 1.0, 0.875, 0.5, 0.875, 0.5, 0.875, 1.0, 0.8438, 1.0, 0.8438, 0.5, 0.8438, 0.5, 0.8438, 1.0, 0.8125, 1.0, 0.8125, 0.5, 0.8125, 0.5, 0.8125, 1.0, 0.7812, 1.0, 0.7812, 0.5, 0.7812, 0.5, 0.7812, 1.0, 0.75, 1.0, 0.75, 0.5, 0.75, 0.5, 0.75, 1.0, 0.7188, 1.0, 0.7188, 0.5, 0.7188, 0.5, 0.7188, 1.0, 0.6875, 1.0, 0.6875, 0.5, 0.6875, 0.5, 0.6875, 1.0, 0.6562, 1.0, 0.6562, 0.5, 0.6562, 0.5, 0.6562, 1.0, 0.625, 1.0, 0.625, 0.5, 0.625, 0.5, 0.625, 1.0, 0.5938, 1.0, 0.5938, 0.5, 0.5938, 0.5, 0.5938, 1.0, 0.5625, 1.0, 0.5625, 0.5, 0.4375, 0.5, 0.4375, 1.0, 0.4062, 1.0, 0.4062, 0.5, 0.4062, 0.5, 0.4062, 1.0, 0.375, 1.0, 0.375, 0.5, 0.375, 0.5, 0.375, 1.0, 0.3438, 1.0, 0.3438, 0.5, 0.3438, 0.5, 0.3438, 1.0, 0.3125, 1.0, 0.3125, 0.5, 0.3125, 0.5, 0.3125, 1.0, 0.2812, 1.0, 0.2812, 0.5, 0.2812, 0.5, 0.2812, 1.0, 0.25, 1.0, 0.25, 0.5, 0.25, 0.5, 0.25, 1.0, 0.2188, 1.0, 0.2188, 0.5, 0.2188, 0.5, 0.2188, 1.0, 0.1875, 1.0, 0.1875, 0.5, 0.1875, 0.5, 0.1875, 1.0, 0.1562, 1.0, 0.1562, 0.5, 0.1562, 0.5, 0.1562, 1.0, 0.125, 1.0, 0.125, 0.5, 0.125, 0.5, 0.125, 1.0, 0.09375, 1.0, 0.09375, 0.5, 0.09375, 0.5, 0.09375, 1.0, 0.0625, 1.0, 0.0625, 0.5, 0.2968, 0.4854, 0.25, 0.49, 0.2032, 0.4854, 0.1582, 0.4717, 0.1167, 0.4496, 0.08029, 0.4197, 0.05045, 0.3833, 0.02827, 0.3418, 0.01461, 0.2968, 0.01, 0.25, 0.01461, 0.2032, 0.02827, 0.1582, 0.05045, 0.1167, 0.08029, 0.08029, 0.1167, 0.05045, 0.1582, 0.02827, 0.2032, 0.01461, 0.25, 0.01, 0.2968, 0.01461, 0.3418, 0.02827, 0.3833, 0.05045, 0.4197, 0.08029, 0.4496, 0.1167, 0.4717, 0.1582, 0.4854, 0.2032, 0.49, 0.25, 0.4854, 0.2968, 0.4717, 0.3418, 0.4496, 0.3833, 0.4197, 0.4197, 0.3833, 0.4496, 0.3418, 0.4717, 0.0625, 0.5, 0.0625, 1.0, 0.03125, 1.0, 0.03125, 0.5, 0.03125, 0.5, 0.03125, 1.0, 0.0, 1.0, 0.0, 0.5, 0.75, 0.49, 0.7968, 0.4854, 0.8418, 0.4717, 0.8833, 0.4496, 0.9197, 0.4197, 0.9496, 0.3833, 0.9717, 0.3418, 0.9854, 0.2968, 0.99, 0.25, 0.9854, 0.2032, 0.9717, 0.1582, 0.9496, 0.1167, 0.9197, 0.08029, 0.8833, 0.05045, 0.8418, 0.02827, 0.7968, 0.01461, 0.75, 0.01, 0.7032, 0.01461, 0.6582, 0.02827, 0.6167, 0.05045, 0.5803, 0.08029, 0.5504, 0.1167, 0.5283, 0.1582, 0.5146, 0.2032, 0.51, 0.25, 0.5146, 0.2968, 0.5283, 0.3418, 0.5504, 0.3833, 0.5803, 0.4197, 0.6167, 0.4496, 0.6582, 0.4717, 0.7032, 0.4854])
me_cylinder.materials.append(mat_belt)
me_cylinder.update()
me_cube_003 = bpy.data.meshes.new('Cube.003')
me_cube_003.from_pydata([(-1.0, -1.0, -1.0), (-1.0, -1.0, 1.0), (-1.0, 1.308, -1.0), (-1.0, 1.308, 1.0), (1.0, -1.0, -1.0), (1.0, -1.0, 1.0), (1.0, 1.308, -1.0), (1.0, 1.308, 1.0), (-0.3566, -2.001, -1.135), (-0.3566, -2.001, 0.8649), (-0.3566, -0.001469, -1.135), (-0.3566, -0.001469, 0.8649), (0.3566, -2.001, -1.135), (0.3566, -2.001, 0.8649), (0.3566, -0.001469, -1.135), (0.3566, -0.001469, 0.8649)], [], [(0, 1, 3, 2), (2, 3, 7, 6), (6, 7, 5, 4), (4, 5, 1, 0), (2, 6, 4, 0), (7, 3, 1, 5), (8, 9, 11, 10), (10, 11, 15, 14), (14, 15, 13, 12), (12, 13, 9, 8), (10, 14, 12, 8), (15, 11, 9, 13)])
_uv = me_cube_003.uv_layers.new(name='UVMap')
_uv.uv.foreach_set('vector', [0.375, 0.0, 0.625, 0.0, 0.625, 0.25, 0.375, 0.25, 0.375, 0.25, 0.625, 0.25, 0.625, 0.5, 0.375, 0.5, 0.375, 0.5, 0.625, 0.5, 0.625, 0.75, 0.375, 0.75, 0.375, 0.75, 0.625, 0.75, 0.625, 1.0, 0.375, 1.0, 0.125, 0.5, 0.375, 0.5, 0.375, 0.75, 0.125, 0.75, 0.625, 0.5, 0.875, 0.5, 0.875, 0.75, 0.625, 0.75, 0.375, 0.0, 0.625, 0.0, 0.625, 0.25, 0.375, 0.25, 0.375, 0.25, 0.625, 0.25, 0.625, 0.5, 0.375, 0.5, 0.375, 0.5, 0.625, 0.5, 0.625, 0.75, 0.375, 0.75, 0.375, 0.75, 0.625, 0.75, 0.625, 1.0, 0.375, 1.0, 0.125, 0.5, 0.375, 0.5, 0.375, 0.75, 0.125, 0.75, 0.625, 0.5, 0.875, 0.5, 0.875, 0.75, 0.625, 0.75])
me_cube_003.materials.append(mat_battery_2)
me_cube_003.update()

# ---- curves / text
txt_text = bpy.data.curves.new('Text', 'FONT')
txt_text.dimensions = '2D'
txt_text.body = '+ '
txt_text.materials.append(mat_positive)
txt_text_001 = bpy.data.curves.new('Text.001', 'FONT')
txt_text_001.dimensions = '2D'
txt_text_001.body = '-'
txt_text_001.materials.append(mat_negative)

# ---- objects
ob_cube = bpy.data.objects.new('Cube', me_cube_001)
ob_cube_001 = bpy.data.objects.new('Cube.001', me_cube_002)
ob_cylinder = bpy.data.objects.new('Cylinder', me_cylinder)
ob_text = bpy.data.objects.new('Text', txt_text)
ob_text_001 = bpy.data.objects.new('Text.001', txt_text_001)
ob_cube_002 = bpy.data.objects.new('Cube.002', me_cube_003)

# ---- transforms, parenting, visibility, modifiers, constraints
ob_cube.location = (0.0, 0.0, 0.0)
ob_cube_001.location = (0.2016, -0.06738, 0.3591)
ob_cube_001.scale = (-0.05793, -0.05793, -0.1218)
ob_cylinder.location = (0.0, 0.4695, 0.0)
ob_cylinder.scale = (0.5255, 0.5255, 0.08918)
ob_text.location = (-0.273, -0.1484, 0.1394)
ob_text.rotation_euler = (1.571, -0.0, 0.0)
ob_text.scale = (0.2498, 0.2498, 0.2498)
_m = ob_text.modifiers.new('Solidify', 'SOLIDIFY')
_m.thickness = 0.19
ob_text_001.location = (0.1437, -0.1484, 0.1394)
ob_text_001.rotation_euler = (1.571, -0.0, 0.0)
ob_text_001.scale = (0.3628, 0.3628, 0.3628)
_m = ob_text_001.modifiers.new('Solidify', 'SOLIDIFY')
_m.thickness = 0.19
ob_cube_002.location = (0.0, 0.02571, 0.2516)
ob_cube_002.scale = (0.306, 0.04942, 0.1616)

# ---- collection membership
col_collection.objects.link(ob_cube)
col_collection.objects.link(ob_cube_001)
col_collection.objects.link(ob_cylinder)
col_collection.objects.link(ob_text)
col_collection.objects.link(ob_text_001)
col_collection.objects.link(ob_cube_002)

# ---- scene / render settings (as saved in the file)
scene.frame_start = 1; scene.frame_end = 250; scene.frame_set(1)
scene.render.engine = 'BLENDER_EEVEE_NEXT'
scene.cycles.sampling_pattern = 'TABULATED_SOBOL'
scene.eevee.ray_tracing_options.trace_max_roughness = 0.0
bpy.context.view_layer.update()

# ---- added for rendering (the .blend has no active camera and no usable light): camera, sun
cam_auto = bpy.data.cameras.new('AutoCamera')
cam_auto.lens = 50.0
cam_auto.sensor_width = 36.0
cam_auto.clip_end = 1000.0
ob_auto_camera = bpy.data.objects.new('AutoCamera', cam_auto)
scene.collection.objects.link(ob_auto_camera)
ob_auto_camera.location = (1.51967, -1.40625, 1.31576)
ob_auto_camera.rotation_euler = (1.09748, -7.21219e-08, 0.694738)
scene.camera = ob_auto_camera
light_auto_sun = bpy.data.lights.new('AutoSun', 'SUN')
light_auto_sun.energy = 3.0
light_auto_sun.angle = 0.0523599
ob_auto_sun = bpy.data.objects.new('AutoSun', light_auto_sun)
scene.collection.objects.link(ob_auto_sun)
ob_auto_sun.rotation_euler = (0.872665, 0.174533, 0.523599)
bpy.context.view_layer.update()
